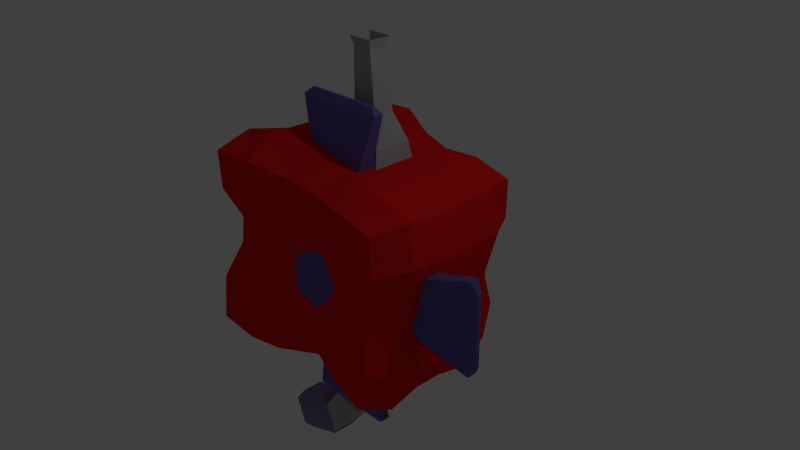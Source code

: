 # Source: Evil_Helicopter.blend  (saved by Blender 2.71.0; exported with 4.5.12 LTS)
import bpy
from mathutils import Matrix  # noqa: F401  (used for matrix-valued properties, if any)

bpy.ops.wm.read_factory_settings(use_empty=True)
scene = bpy.context.scene
scene.name = 'Scene'

# ---- collections
col_collection_1 = bpy.data.collections.new('Collection 1'); scene.collection.children.link(col_collection_1)

# ---- materials (node trees are filled in below, after node groups)
mat_kopterm1 = bpy.data.materials.new('Kopterm1')
mat_kopterm1.alpha_threshold = 0.0
mat_kopterm1.use_transparent_shadow = False
mat_kopterm1.diffuse_color = (0.8, 0.01142, 0.01345, 1.0)
mat_kopterm1.specular_color = (0.05088, 0.0631, 0.09463)
mat_kopterm1.roughness = 0.5
mat_kopterm1.line_color = (0.0, 0.0, 0.0, 1.0)
mat_kopterm2 = bpy.data.materials.new('Kopterm2')
mat_kopterm2.alpha_threshold = 0.0
mat_kopterm2.use_transparent_shadow = False
mat_kopterm2.diffuse_color = (0.2275, 0.2108, 0.4109, 1.0)
mat_kopterm2.specular_color = (0.01467, 0.008465, 0.008694)
mat_kopterm2.roughness = 0.5
mat_kopterm2.line_color = (0.0, 0.0, 0.0, 1.0)
mat_kopterm3 = bpy.data.materials.new('Kopterm3')
mat_kopterm3.alpha_threshold = 0.0
mat_kopterm3.use_transparent_shadow = False
mat_kopterm3.diffuse_color = (0.42, 0.42, 0.42, 1.0)
mat_kopterm3.specular_color = (0.06072, 0.06072, 0.06072)
mat_kopterm3.roughness = 0.5
mat_kopterm3.line_color = (0.0, 0.0, 0.0, 1.0)
mat_kopterm4 = bpy.data.materials.new('Kopterm4')
mat_kopterm4.alpha_threshold = 0.0
mat_kopterm4.use_transparent_shadow = False
mat_kopterm4.diffuse_color = (0.1339, 0.11, 0.3965, 1.0)
mat_kopterm4.specular_color = (0.0, 0.00172, 0.04056)
mat_kopterm4.roughness = 0.5
mat_kopterm4.specular_intensity = 0.5635
mat_kopterm4.line_color = (0.0, 0.0, 0.0, 1.0)
mat_kopterm5 = bpy.data.materials.new('kopterm5')
mat_kopterm5.alpha_threshold = 0.0
mat_kopterm5.use_transparent_shadow = False
mat_kopterm5.diffuse_color = (0.7685, 0.9114, 0.0, 1.0)
mat_kopterm5.specular_color = (0.2203, 0.2012, 0.01187)
mat_kopterm5.roughness = 0.5
mat_kopterm5.specular_intensity = 1.0
mat_kopterm5.line_color = (0.0, 0.0, 0.0, 1.0)
mat_kopterm_black = bpy.data.materials.new('kopterm black')
mat_kopterm_black.alpha_threshold = 0.0
mat_kopterm_black.use_transparent_shadow = False
mat_kopterm_black.diffuse_color = (0.0, 0.0, 0.0, 1.0)
mat_kopterm_black.specular_color = (0.0, 0.0, 0.0)
mat_kopterm_black.roughness = 0.5
mat_kopterm_black.line_color = (0.0, 0.0, 0.0, 1.0)

# ---- material node trees

# ---- world
world_world = bpy.data.worlds.new('World'); scene.world = world_world
world_world.color = (0.05088, 0.05088, 0.05088)
world_world.use_sun_shadow = False
world_world.sun_shadow_jitter_overblur = 0.0
world_world.cycles.sampling_method = 'MANUAL'
world_world.cycles.sample_map_resolution = 256

# ---- cameras
cam_camera = bpy.data.cameras.new('Camera')
cam_camera.clip_end = 100.0
cam_camera.lens = 35.0
cam_camera.sensor_width = 32.0
cam_camera.sensor_height = 18.0
cam_camera.ortho_scale = 7.314
cam_camera.dof.focus_distance = 0.0
cam_camera.dof.aperture_fstop = 128.0

# ---- lights
light_lamp = bpy.data.lights.new('Lamp', 'POINT')
light_lamp.transmission_factor = 0.0
light_lamp.cutoff_distance = 30.0
light_lamp.energy = 100.0
light_lamp.shadow_buffer_clip_start = 1.001
light_lamp.shadow_soft_size = 0.1
light_lamp.shadow_maximum_resolution = 0.006
light_lamp.use_absolute_resolution = True
light_lamp.cycles.use_multiple_importance_sampling = False

# ---- meshes
me_cube = bpy.data.meshes.new('Cube')
me_cube.from_pydata([(0.9312, 1.118, -1.35), (0.9312, -1.121, -1.35), (-1.606, -1.309, -1.083), (-1.606, 1.309, -1.083), (1.241, 1.122, 1.086), (1.241, -1.126, 1.085), (-1.319, -1.33, 1.436), (-1.319, 1.33, 1.436), (1.027, 0.6606, -1.547), (0.977, 0.1979, -1.484), (0.9778, -0.2016, -1.484), (1.027, -0.6641, -1.546), (0.4156, 1.112, -1.131), (-0.008073, 1.03, -0.9142), (-0.4241, 1.099, -0.9313), (-1.005, 1.309, -1.134), (1.041, 1.121, -0.7542), (1.01, 0.9977, -0.238), (1.078, 0.9992, 0.1249), (1.232, 1.116, 0.5629), (0.4159, -1.115, -1.132), (-0.00616, -1.033, -0.9189), (-0.4239, -1.1, -0.9322), (-1.005, -1.31, -1.134), (1.041, -1.124, -0.7542), (1.01, -1.001, -0.238), (1.078, -1.002, 0.1249), (1.232, -1.12, 0.5629), (-1.748, -0.7657, -1.24), (-1.636, -0.2286, -1.206), (-1.637, 0.2286, -1.204), (-1.749, 0.7657, -1.239), (-1.48, -1.315, -0.3996), (-1.221, -1.163, 0.1519), (-1.151, -1.161, 0.5314), (-1.294, -1.328, 0.9325), (-1.48, 1.315, -0.3997), (-1.221, 1.162, 0.1518), (-1.151, 1.161, 0.5313), (-1.294, 1.328, 0.9325), (1.364, 0.6626, 1.157), (1.299, 0.1984, 1.072), (1.299, -0.2021, 1.072), (1.364, -0.6662, 1.157), (0.7159, 1.13, 1.226), (0.258, 1.054, 1.236), (-0.1536, 1.108, 1.323), (-0.7074, 1.332, 1.469), (0.7159, -1.134, 1.225), (0.258, -1.056, 1.236), (-0.1536, -1.109, 1.323), (-0.7074, -1.332, 1.47), (-1.438, -0.7712, 1.537), (-1.343, -0.2292, 1.432), (-1.343, 0.2292, 1.432), (-1.438, 0.7712, 1.537), (0.4505, 0.7672, -1.75), (-0.02359, 0.6966, -1.359), (-0.5028, 0.7362, -1.409), (-1.122, 0.8379, -1.596), (0.4277, 0.2391, -1.845), (-0.03508, 0.2432, -1.845), (-0.5109, 0.2462, -1.77), (-1.045, 0.257, -1.647), (0.4464, -0.237, -1.806), (-0.006795, -0.235, -1.761), (-0.4918, -0.2425, -1.737), (-1.044, -0.2571, -1.648), (0.4807, -0.7286, -1.648), (0.0007777, -0.6785, -1.304), (-0.4882, -0.7283, -1.386), (-1.121, -0.838, -1.596), (0.8727, 0.7094, 1.373), (0.8558, 0.217, 1.306), (0.8557, -0.2206, 1.306), (0.8726, -0.7129, 1.373), (0.3169, 0.6777, 1.425), (0.4218, 0.29, 1.383), (0.4218, -0.2928, 1.383), (0.3169, -0.6801, 1.425), (-0.2205, 0.7238, 1.543), (-0.3281, 0.3178, 1.544), (-0.3281, -0.3184, 1.543), (-0.2205, -0.7246, 1.543), (-0.851, 0.8271, 1.677), (-0.8299, 0.2511, 1.598), (-0.83, -0.2512, 1.598), (-0.851, -0.8272, 1.677), (1.251, 0.705, -1.035), (1.226, 0.2162, -1.055), (1.226, -0.2198, -1.055), (1.251, -0.7085, -1.035), (1.26, 0.6386, -0.4436), (1.31, 0.2068, -0.5344), (1.31, -0.2103, -0.5341), (1.26, -0.642, -0.4434), (1.345, 0.6386, 0.03979), (1.399, 0.2068, -0.02872), (1.399, -0.2103, -0.0285), (1.345, -0.6421, 0.03993), (1.476, 0.7026, 0.614), (1.454, 0.2158, 0.5537), (1.454, -0.2194, 0.5539), (1.476, -0.7061, 0.6141), (0.5112, -1.141, -0.5257), (0.0765, -1.053, -0.3293), (-0.3222, -1.117, -0.2911), (-0.869, -1.332, -0.398), (0.5285, -1.019, -0.01352), (0.1482, -0.9739, 0.1124), (-0.2049, -1.026, 0.174), (-0.6594, -1.167, 0.1857), (0.5944, -1.019, 0.3628), (0.21, -0.9739, 0.4662), (-0.1415, -1.026, 0.5383), (-0.5903, -1.168, 0.5859), (0.6978, -1.145, 0.7984), (0.2494, -1.065, 0.8615), (-0.1477, -1.124, 0.943), (-0.6834, -1.352, 1.017), (-1.775, -0.82, -0.5745), (-1.72, -0.2502, -0.5868), (-1.72, 0.2502, -0.5867), (-1.775, 0.8199, -0.5744), (-1.528, -0.742, 0.05763), (-1.576, -0.2397, -0.00409), (-1.576, 0.2396, -0.003916), (-1.528, 0.7418, 0.05773), (-1.445, -0.7421, 0.5386), (-1.49, -0.2397, 0.4969), (-1.49, 0.2397, 0.497), (-1.445, 0.7419, 0.5387), (-1.566, -0.8267, 1.039), (-1.505, -0.251, 0.9891), (-1.505, 0.251, 0.9892), (-1.566, 0.8266, 1.039), (0.6978, 1.142, 0.7984), (0.2494, 1.063, 0.8615), (-0.1477, 1.123, 0.943), (-0.6835, 1.352, 1.017), (0.5944, 1.016, 0.3628), (0.21, 0.9714, 0.4662), (-0.1415, 1.024, 0.5383), (-0.5903, 1.167, 0.5858), (0.5285, 1.016, -0.01351), (0.1482, 0.9715, 0.1124), (-0.2049, 1.024, 0.174), (-0.6594, 1.167, 0.1856), (0.5112, 1.138, -0.5257), (0.0765, 1.051, -0.3293), (-0.3222, 1.116, -0.2911), (-0.869, 1.331, -0.3981), (0.3909, 0.2543, 1.6), (0.3909, -0.2568, 1.6), (-0.2581, 0.2732, 1.751), (-0.2581, -0.2739, 1.751), (0.2458, 0.1397, 1.963), (0.2458, -0.1412, 1.963), (-0.1015, 0.1439, 2.041), (-0.1015, -0.1445, 2.041), (0.1693, 0.1199, 2.721), (0.1693, -0.12, 2.721), (-0.106, 0.1203, 2.736), (-0.106, -0.1203, 2.736), (0.2008, 0.1539, 2.841), (0.2008, -0.1539, 2.841), (-0.1474, 0.154, 2.849), (-0.1474, -0.154, 2.849), (-0.1399, 0.234, -2.416), (-0.5463, 0.2346, -2.296), (-0.1227, -0.2299, -2.366), (-0.5396, -0.2335, -2.283), (-0.1181, 0.293, -2.515), (-0.5695, 0.2932, -2.32), (-0.1003, -0.2874, -2.46), (-0.5629, -0.2918, -2.308), (-0.205, 0.2373, -2.569), (-0.5714, 0.2374, -2.347), (-0.1933, -0.2347, -2.535), (-0.5667, -0.2366, -2.338), (-0.7152, 0.2374, -3.173), (-0.8622, 0.2374, -2.77), (-0.7152, -0.2374, -3.173), (-0.8622, -0.2374, -2.77), (-1.455, 0.2374, -3.443), (-1.602, 0.2374, -3.04), (-1.455, -0.2374, -3.443), (-1.602, -0.2374, -3.04), (-1.05, 0.1542, -2.732), (-1.05, -0.1542, -2.732), (-1.53, 0.1542, -2.907), (-1.53, -0.1542, -2.907), (-0.7968, 0.1649, -3.3), (-0.7968, -0.1649, -3.3), (-1.31, 0.1649, -3.487), (-1.31, -0.1649, -3.487), (-0.9074, -0.3115, -3.144), (-0.9906, -0.3115, -2.916), (-1.326, -0.3115, -3.297), (-1.409, -0.3115, -3.069), (-0.9091, 0.2963, -3.144), (-0.9918, 0.2963, -2.917), (-1.325, 0.2963, -3.295), (-1.408, 0.2963, -3.069), (-1.537, 0.1782, -3.416), (-1.647, 0.1782, -3.113), (-1.537, -0.1782, -3.416), (-1.647, -0.1782, -3.113), (-1.455, 0.142, -3.363), (-1.543, 0.142, -3.122), (-1.455, -0.142, -3.363), (-1.543, -0.142, -3.122), (-0.9662, 0.142, -3.185), (-1.054, 0.142, -2.944), (-0.9662, -0.142, -3.185), (-1.054, -0.142, -2.944), (-1.165, -1.084, 0.5541), (-1.177, 1.065, 0.5593), (-1.72, -0.6172, -0.5279), (-1.678, -0.1883, -0.5372), (-1.678, 0.1883, -0.5371), (-1.72, 0.6171, -0.5279), (-1.57, -0.1804, -0.0986), (-1.57, 0.1804, -0.09847), (-1.405, -0.7422, 0.56), (-1.442, -0.3327, 0.526), (-1.438, 0.3543, 0.5328), (-1.404, 0.742, 0.565), (-1.504, -0.8111, 0.9676), (-1.497, 0.8074, 0.9508)], [], [(23, 2, 28), (52, 6, 51), (43, 5, 27), (51, 6, 35), (55, 7, 39), (15, 3, 36), (15, 59, 31), (63, 30, 31), (67, 29, 30), (67, 71, 28), (8, 56, 12), (56, 57, 13), (57, 58, 14), (58, 59, 15), (9, 60, 56), (56, 60, 61), (61, 62, 58), (62, 63, 59), (10, 64, 60), (64, 65, 61), (66, 62, 169), (66, 67, 63), (10, 11, 68), (68, 69, 65), (65, 69, 70), (66, 70, 71), (11, 1, 20), (68, 20, 21), (69, 21, 22), (70, 22, 23), (43, 75, 48), (75, 79, 49), (83, 50, 49), (87, 51, 50), (44, 72, 40), (72, 73, 41), (41, 73, 74), (42, 74, 75), (45, 76, 72), (76, 77, 73), (77, 78, 74), (74, 78, 79), (45, 46, 80), (80, 81, 77), (78, 153, 155), (78, 82, 83), (46, 47, 84), (80, 84, 85), (85, 86, 82), (86, 87, 83), (47, 7, 55), (84, 55, 54), (54, 53, 86), (53, 52, 87), (11, 91, 24), (91, 95, 25), (99, 26, 25), (103, 27, 26), (16, 88, 8), (88, 89, 9), (9, 89, 90), (10, 90, 91), (17, 92, 88), (88, 92, 93), (93, 94, 90), (94, 95, 91), (17, 18, 96), (92, 96, 97), (97, 98, 94), (98, 99, 95), (18, 19, 100), (100, 101, 97), (101, 102, 98), (98, 102, 103), (19, 4, 40), (40, 41, 101), (101, 41, 42), (102, 42, 43), (23, 107, 32), (107, 111, 33), (111, 115, 34), (115, 119, 35), (24, 104, 20), (104, 105, 21), (105, 106, 22), (22, 106, 107), (25, 108, 104), (104, 108, 109), (109, 110, 106), (110, 111, 107), (25, 26, 112), (108, 112, 113), (109, 113, 114), (110, 114, 115), (26, 27, 116), (112, 116, 117), (113, 117, 118), (114, 118, 119), (27, 5, 48), (116, 48, 49), (117, 49, 50), (118, 50, 51), (31, 123, 36), (123, 127, 37), (131, 38, 37), (135, 39, 38), (32, 120, 28), (120, 121, 29), (29, 121, 122), (30, 122, 123), (33, 124, 120), (120, 124, 125), (129, 128, 224, 225), (126, 127, 123), (33, 34, 128), (128, 129, 125), (129, 130, 126), (126, 130, 131), (34, 35, 132), (132, 133, 129), (133, 134, 130), (130, 134, 135), (35, 6, 52), (132, 52, 53), (53, 54, 134), (54, 55, 135), (47, 139, 39), (143, 38, 39), (147, 37, 38), (151, 36, 37), (19, 136, 44), (136, 137, 45), (137, 138, 46), (138, 139, 47), (18, 140, 136), (140, 141, 137), (141, 142, 138), (142, 143, 139), (17, 144, 140), (144, 145, 141), (145, 146, 142), (146, 147, 143), (17, 16, 148), (148, 149, 145), (145, 149, 150), (146, 150, 151), (16, 0, 12), (148, 12, 13), (149, 13, 14), (14, 15, 151), (153, 157, 159), (77, 81, 154), (81, 82, 155), (78, 77, 152), (157, 161, 163), (152, 154, 158), (154, 155, 159), (153, 152, 156), (161, 165, 167), (156, 158, 162), (159, 163, 162), (157, 156, 160), (160, 162, 166), (163, 167, 166), (161, 160, 164), (171, 169, 173), (65, 170, 168), (66, 171, 170), (62, 61, 168), (173, 177, 179), (170, 174, 172), (171, 175, 174), (169, 168, 172), (179, 177, 181), (174, 178, 176), (174, 175, 179), (172, 176, 177), (181, 185, 190), (178, 182, 180), (179, 183, 182), (177, 176, 180), (185, 205, 207), (182, 186, 195), (182, 196, 198), (180, 184, 202), (188, 190, 191), (183, 189, 191), (185, 187, 191), (181, 188, 189), (193, 195, 194), (180, 192, 194), (184, 194, 195), (180, 182, 193), (197, 199, 198), (187, 199, 197), (186, 198, 199), (183, 197, 196), (201, 200, 202), (185, 181, 201), (184, 185, 203), (181, 180, 200), (205, 209, 211), (186, 206, 204), (187, 207, 206), (185, 184, 204), (211, 209, 213), (204, 206, 210), (207, 211, 210), (205, 204, 208), (214, 215, 213), (208, 210, 214), (210, 211, 215), (208, 212, 213), (71, 23, 28), (87, 52, 51), (103, 43, 27), (119, 51, 35), (135, 55, 39), (151, 15, 36), (3, 15, 31), (59, 63, 31), (63, 67, 30), (29, 67, 28), (0, 8, 12), (12, 56, 13), (13, 57, 14), (14, 58, 15), (8, 9, 56), (57, 56, 61), (57, 61, 58), (58, 62, 59), (9, 10, 60), (60, 64, 61), (171, 66, 169), (62, 66, 63), (64, 10, 68), (64, 68, 65), (66, 65, 70), (67, 66, 71), (68, 11, 20), (69, 68, 21), (70, 69, 22), (71, 70, 23), (5, 43, 48), (48, 75, 49), (79, 83, 49), (83, 87, 50), (4, 44, 40), (40, 72, 41), (42, 41, 74), (43, 42, 75), (44, 45, 72), (72, 76, 73), (73, 77, 74), (75, 74, 79), (76, 45, 80), (76, 80, 77), (82, 78, 155), (79, 78, 83), (80, 46, 84), (81, 80, 85), (81, 85, 82), (82, 86, 83), (84, 47, 55), (85, 84, 54), (85, 54, 86), (86, 53, 87), (1, 11, 24), (24, 91, 25), (95, 99, 25), (99, 103, 26), (0, 16, 8), (8, 88, 9), (10, 9, 90), (11, 10, 91), (16, 17, 88), (89, 88, 93), (89, 93, 90), (90, 94, 91), (92, 17, 96), (93, 92, 97), (93, 97, 94), (94, 98, 95), (96, 18, 100), (96, 100, 97), (97, 101, 98), (99, 98, 103), (100, 19, 40), (100, 40, 101), (102, 101, 42), (103, 102, 43), (2, 23, 32), (32, 107, 33), (33, 111, 34), (34, 115, 35), (1, 24, 20), (20, 104, 21), (21, 105, 22), (23, 22, 107), (24, 25, 104), (105, 104, 109), (105, 109, 106), (106, 110, 107), (108, 25, 112), (109, 108, 113), (110, 109, 114), (111, 110, 115), (112, 26, 116), (113, 112, 117), (114, 113, 118), (115, 114, 119), (116, 27, 48), (117, 116, 49), (118, 117, 50), (119, 118, 51), (3, 31, 36), (36, 123, 37), (127, 131, 37), (131, 130, 226, 227), (2, 32, 28), (28, 120, 29), (30, 29, 122), (31, 30, 123), (32, 33, 120), (135, 38, 217, 229), (120, 125, 222, 218), (126, 123, 221, 223), (124, 33, 128), (124, 128, 125), (125, 129, 126), (127, 126, 131), (34, 132, 228, 216), (132, 129, 225, 228), (129, 133, 130), (130, 135, 229, 226), (132, 35, 52), (133, 132, 53), (133, 53, 134), (134, 54, 135), (7, 47, 39), (139, 143, 39), (143, 147, 38), (147, 151, 37), (4, 19, 44), (44, 136, 45), (45, 137, 46), (46, 138, 47), (19, 18, 136), (136, 140, 137), (137, 141, 138), (138, 142, 139), (18, 17, 140), (140, 144, 141), (141, 145, 142), (142, 146, 143), (144, 17, 148), (144, 148, 145), (146, 145, 150), (147, 146, 151), (148, 16, 12), (149, 148, 13), (150, 149, 14), (150, 14, 151), (155, 153, 159), (152, 77, 154), (154, 81, 155), (153, 78, 152), (159, 157, 163), (156, 152, 158), (158, 154, 159), (157, 153, 156), (163, 161, 167), (160, 156, 162), (158, 159, 162), (161, 157, 160), (164, 160, 166), (162, 163, 166), (165, 161, 164), (175, 171, 173), (61, 65, 168), (65, 66, 170), (169, 62, 168), (175, 173, 179), (168, 170, 172), (170, 171, 174), (173, 169, 172), (183, 179, 181), (172, 174, 176), (178, 174, 179), (173, 172, 177), (188, 181, 190), (176, 178, 180), (178, 179, 182), (181, 177, 180), (187, 185, 207), (193, 182, 195), (186, 182, 198), (200, 180, 202), (189, 188, 191), (187, 183, 191), (190, 185, 191), (183, 181, 189), (192, 193, 194), (184, 180, 194), (186, 184, 195), (192, 180, 193), (196, 197, 198), (183, 187, 197), (187, 186, 199), (182, 183, 196), (203, 201, 202), (203, 185, 201), (202, 184, 203), (201, 181, 200), (207, 205, 211), (184, 186, 204), (186, 187, 206), (205, 185, 204), (215, 211, 213), (208, 204, 210), (206, 207, 210), (209, 205, 208), (212, 214, 213), (212, 208, 214), (214, 210, 215), (209, 208, 213), (222, 223, 220), (227, 229, 217), (219, 218, 222), (219, 222, 220), (220, 223, 221), (224, 216, 228), (224, 228, 225), (227, 226, 229), (128, 34, 216, 224), (38, 131, 227, 217), (125, 126, 223, 222), (123, 122, 220, 221), (122, 121, 219, 220), (121, 120, 218, 219)])
me_cube.polygons.foreach_set('material_index', [0, 0, 0, 0, 0, 0, 0, 0, 0, 0, 0, 0, 0, 0, 0, 0, 0, 0, 0, 0, 2, 0, 0, 0, 0, 0, 0, 0, 0, 0, 0, 0, 0, 0, 0, 0, 0, 0, 0, 0, 0, 0, 0, 0, 2, 0, 0, 0, 0, 0, 0, 0, 0, 0, 0, 0, 0, 0, 0, 0, 0, 0, 0, 0, 0, 0, 0, 0, 0, 0, 0, 0, 0, 0, 0, 0, 0, 0, 0, 0, 0, 0, 0, 0, 0, 0, 0, 0, 0, 0, 0, 0, 0, 0, 0, 0, 0, 0, 0, 0, 0, 0, 0, 0, 0, 0, 0, 0, 0, 0, 0, 0, 0, 0, 0, 0, 0, 0, 0, 0, 0, 0, 0, 0, 0, 0, 0, 0, 0, 0, 0, 0, 0, 0, 0, 0, 0, 0, 0, 0, 0, 0, 0, 0, 0, 0, 0, 0, 0, 0, 2, 2, 2, 2, 2, 2, 2, 2, 2, 2, 2, 2, 2, 2, 2, 2, 2, 2, 2, 2, 2, 2, 2, 2, 2, 2, 2, 1, 2, 2, 2, 1, 1, 1, 1, 1, 1, 1, 1, 1, 1, 1, 1, 1, 1, 1, 1, 1, 1, 1, 1, 1, 1, 1, 1, 1, 1, 1, 1, 5, 1, 1, 1, 0, 0, 0, 0, 0, 0, 0, 0, 0, 0, 0, 0, 0, 0, 0, 0, 0, 0, 0, 0, 2, 0, 0, 0, 0, 0, 0, 0, 0, 0, 0, 0, 0, 0, 0, 0, 0, 0, 0, 0, 0, 0, 0, 0, 2, 0, 0, 0, 0, 0, 0, 0, 0, 0, 0, 0, 0, 0, 0, 0, 0, 0, 0, 0, 0, 0, 0, 0, 0, 0, 0, 0, 0, 0, 0, 0, 0, 0, 0, 0, 0, 0, 0, 0, 0, 0, 0, 0, 0, 0, 0, 0, 0, 0, 0, 0, 0, 0, 0, 0, 0, 0, 0, 0, 0, 0, 0, 0, 0, 0, 0, 0, 0, 0, 0, 0, 0, 0, 0, 0, 0, 0, 0, 0, 0, 0, 0, 0, 0, 0, 0, 0, 0, 0, 0, 0, 0, 0, 0, 0, 0, 0, 0, 0, 0, 0, 0, 0, 0, 0, 2, 2, 2, 2, 2, 2, 2, 2, 2, 2, 2, 2, 2, 2, 2, 2, 2, 2, 2, 2, 2, 2, 2, 2, 2, 2, 2, 1, 2, 2, 2, 1, 1, 1, 1, 1, 1, 1, 1, 1, 1, 1, 1, 1, 1, 1, 1, 1, 1, 1, 1, 1, 1, 1, 1, 1, 1, 1, 1, 5, 1, 1, 1, 4, 4, 4, 4, 4, 4, 4, 4, 0, 0, 0, 0, 0, 0])
me_cube.materials.append(mat_kopterm1)
me_cube.materials.append(mat_kopterm2)
me_cube.materials.append(mat_kopterm3)
me_cube.materials.append(mat_kopterm4)
me_cube.materials.append(mat_kopterm5)
me_cube.materials.append(mat_kopterm_black)
me_cube.use_remesh_preserve_volume = False
me_cube.use_remesh_preserve_attributes = False
me_cube.use_mirror_vertex_groups = False
me_cube.update()
me_cube_001 = bpy.data.meshes.new('Cube.001')
me_cube_001.from_pydata([(0.2008, 0.1539, 2.841), (0.2008, -0.1539, 2.841), (-0.1474, 0.154, 2.849), (-0.1474, -0.154, 2.849), (-0.4134, -0.4256, 3.027), (-0.4134, 0.4256, 3.027), (0.4468, 0.4256, 3.018), (0.4468, -0.4256, 3.018), (-0.4256, -0.4256, 3.877), (-0.4256, 0.4256, 3.877), (0.4256, 0.4256, 3.877), (0.4256, -0.4256, 3.877), (-0.4931, -0.4933, 3.31), (-0.4933, -0.4933, 3.594), (-0.4933, -0.1419, 3.945), (-0.4933, 0.1419, 3.945), (-0.4933, 0.4933, 3.594), (-0.4931, 0.4933, 3.31), (-0.4779, 0.1419, 2.961), (-0.4779, -0.1419, 2.961), (-0.1419, 0.4933, 3.945), (0.1419, 0.4933, 3.945), (0.4933, 0.4933, 3.594), (0.5001, 0.4933, 3.308), (0.1641, 0.4933, 2.952), (-0.1223, 0.4933, 2.956), (0.4933, 0.1419, 3.945), (0.4933, -0.1419, 3.945), (0.4933, -0.4933, 3.594), (0.5001, -0.4933, 3.308), (0.5172, -0.1418, 2.946), (0.5172, 0.1418, 2.946), (0.1419, -0.4933, 3.945), (-0.1419, -0.4933, 3.945), (-0.1223, -0.4933, 2.956), (0.1641, -0.4933, 2.952), (-0.6047, -0.179, 3.616), (-0.6036, -0.179, 3.288), (-0.6047, 0.179, 3.616), (-0.6036, 0.179, 3.288), (-0.179, 0.6047, 3.616), (-0.1761, 0.6047, 3.287), (0.179, 0.6047, 3.616), (0.1848, 0.6047, 3.286), (0.6047, 0.179, 3.616), (0.6106, 0.179, 3.286), (0.6047, -0.179, 3.616), (0.6106, -0.179, 3.286), (0.179, -0.6047, 3.616), (0.1848, -0.6047, 3.286), (-0.179, -0.6047, 3.616), (-0.1761, -0.6047, 3.287), (-0.1409, -0.179, 2.844), (0.1949, -0.1789, 2.836), (-0.1409, 0.179, 2.844), (0.1949, 0.1789, 2.836), (0.1644, -0.179, 4.057), (-0.1644, -0.179, 4.057), (0.1644, 0.179, 4.057), (-0.1644, 0.179, 4.057), (-2.11, -0.6248, 3.606), (-2.11, -0.6248, 3.476), (-2.11, 0.6248, 3.606), (-2.11, 0.6248, 3.476), (-0.6248, 2.11, 3.606), (-0.6248, 2.11, 3.476), (0.6248, 2.11, 3.606), (0.6248, 2.11, 3.476), (2.11, 0.6248, 3.606), (2.11, 0.6248, 3.476), (2.11, -0.6248, 3.606), (2.11, -0.6248, 3.476), (0.6248, -2.11, 3.606), (0.6248, -2.11, 3.476), (-0.6248, -2.11, 3.606), (-0.6248, -2.11, 3.476), (-2.195, -0.4768, 3.563), (-2.195, -0.4768, 3.52), (-2.195, 0.4768, 3.563), (-2.195, 0.4768, 3.52), (-0.5264, 2.195, 3.563), (-0.5264, 2.195, 3.52), (0.5264, 2.195, 3.563), (0.5264, 2.195, 3.52), (2.195, 0.4768, 3.563), (2.195, 0.4768, 3.52), (2.195, -0.4768, 3.563), (2.195, -0.4768, 3.52), (0.5264, -2.195, 3.563), (0.5264, -2.195, 3.52), (-0.5264, -2.195, 3.563), (-0.5264, -2.195, 3.52)], [], [(2, 3, 1), (17, 5, 18), (23, 6, 24), (29, 7, 30), (12, 4, 34), (24, 6, 31), (20, 9, 15), (12, 37, 19), (37, 39, 18), (14, 36, 13), (36, 37, 12), (15, 38, 36), (41, 40, 64), (15, 9, 16), (38, 16, 17), (17, 41, 25), (41, 43, 24), (20, 40, 16), (16, 40, 41), (21, 42, 40), (49, 48, 72), (21, 10, 22), (42, 22, 23), (23, 45, 31), (45, 47, 30), (26, 44, 22), (22, 44, 45), (26, 27, 46), (39, 63, 62), (27, 11, 28), (28, 29, 47), (29, 49, 35), (51, 34, 35), (32, 48, 28), (48, 49, 29), (33, 50, 48), (47, 71, 70), (33, 8, 13), (13, 12, 51), (35, 53, 30), (53, 55, 31), (19, 52, 34), (34, 52, 53), (18, 54, 52), (54, 55, 53), (18, 5, 25), (25, 24, 55), (33, 57, 14), (59, 15, 14), (27, 56, 32), (56, 57, 33), (26, 58, 56), (58, 59, 57), (26, 10, 21), (58, 21, 20), (68, 84, 85), (70, 86, 84), (73, 72, 88), (62, 63, 79), (49, 73, 75), (43, 41, 65), (46, 70, 68), (38, 62, 60), (51, 75, 74), (43, 67, 66), (45, 44, 68), (37, 36, 60), (47, 45, 69), (50, 74, 72), (37, 61, 63), (42, 66, 64), (78, 79, 77), (80, 82, 83), (86, 87, 85), (90, 91, 89), (66, 82, 80), (64, 80, 81), (73, 89, 91), (62, 78, 76), (75, 91, 90), (60, 76, 77), (69, 85, 87), (71, 87, 86), (65, 81, 83), (67, 83, 82), (61, 77, 79), (72, 74, 90), (0, 2, 1), (39, 17, 18), (43, 23, 24), (47, 29, 30), (51, 12, 34), (55, 24, 31), (59, 20, 15), (4, 12, 19), (19, 37, 18), (8, 14, 13), (13, 36, 12), (14, 15, 36), (65, 41, 64), (38, 15, 16), (39, 38, 17), (5, 17, 25), (25, 41, 24), (9, 20, 16), (17, 16, 41), (20, 21, 40), (73, 49, 72), (42, 21, 22), (43, 42, 23), (6, 23, 31), (31, 45, 30), (10, 26, 22), (23, 22, 45), (44, 26, 46), (38, 39, 62), (46, 27, 28), (46, 28, 47), (7, 29, 35), (49, 51, 35), (11, 32, 28), (28, 48, 29), (32, 33, 48), (46, 47, 70), (50, 33, 13), (50, 13, 51), (7, 35, 30), (30, 53, 31), (4, 19, 34), (35, 34, 53), (19, 18, 52), (52, 54, 53), (54, 18, 25), (54, 25, 55), (8, 33, 14), (57, 59, 14), (11, 27, 32), (32, 56, 33), (27, 26, 56), (56, 58, 57), (58, 26, 21), (59, 58, 20), (69, 68, 85), (68, 70, 84), (89, 73, 88), (78, 62, 79), (51, 49, 75), (67, 43, 65), (44, 46, 68), (36, 38, 60), (50, 51, 74), (42, 43, 66), (69, 45, 68), (61, 37, 60), (71, 47, 69), (48, 50, 72), (39, 37, 63), (40, 42, 64), (76, 78, 77), (81, 80, 83), (84, 86, 85), (88, 90, 89), (64, 66, 80), (65, 64, 81), (75, 73, 91), (60, 62, 76), (74, 75, 90), (61, 60, 77), (71, 69, 87), (70, 71, 86), (67, 65, 83), (66, 67, 82), (63, 61, 79), (88, 72, 90)])
me_cube_001.polygons.foreach_set('material_index', [3, 3, 3, 3, 3, 3, 3, 3, 3, 3, 3, 3, 3, 3, 3, 3, 3, 3, 3, 3, 3, 3, 3, 3, 3, 3, 3, 3, 3, 3, 3, 3, 3, 3, 3, 3, 3, 3, 3, 3, 3, 3, 3, 3, 3, 3, 3, 3, 3, 3, 3, 3, 3, 3, 3, 3, 3, 3, 3, 3, 3, 3, 3, 3, 3, 3, 3, 3, 3, 3, 3, 3, 3, 3, 3, 3, 3, 3, 3, 3, 3, 3, 3, 3, 3, 3, 3, 3, 3, 3, 3, 3, 3, 3, 3, 3, 3, 3, 3, 3, 3, 3, 3, 3, 3, 3, 3, 3, 3, 3, 3, 3, 3, 3, 3, 3, 3, 3, 3, 3, 3, 3, 3, 3, 3, 3, 3, 3, 3, 3, 3, 3, 3, 3, 3, 3, 3, 3, 3, 3, 3, 3, 3, 3, 3, 3, 3, 3, 3, 3, 3, 3, 3, 3, 3, 3, 3, 3, 3, 3, 3, 3, 3, 3, 3, 3, 3, 3, 3, 3, 3, 3, 3, 3])
me_cube_001.materials.append(mat_kopterm1)
me_cube_001.materials.append(mat_kopterm2)
me_cube_001.materials.append(mat_kopterm3)
me_cube_001.materials.append(mat_kopterm4)
me_cube_001.materials.append(mat_kopterm5)
me_cube_001.materials.append(mat_kopterm_black)
me_cube_001.use_remesh_preserve_volume = False
me_cube_001.use_remesh_preserve_attributes = False
me_cube_001.use_mirror_vertex_groups = False
me_cube_001.update()
arm_armature = bpy.data.armatures.new('Armature')  # bones are not reproduced

# ---- objects
ob_armature = bpy.data.objects.new('Armature', arm_armature)
ob_kopter = bpy.data.objects.new('Kopter', me_cube)
ob_kopter_001 = bpy.data.objects.new('Kopter.001', me_cube_001)
ob_lamp = bpy.data.objects.new('Lamp', light_lamp)
ob_camera = bpy.data.objects.new('Camera', cam_camera)

# ---- transforms, parenting, visibility, modifiers, constraints
ob_armature.location = (0.0, 0.0, 0.0)
ob_armature.show_in_front = True
ob_armature.lineart.crease_threshold = 0.0
ob_kopter.parent = ob_armature
ob_kopter.location = (0.0, 0.0, 0.0)
ob_kopter.lock_rotations_4d = False
ob_kopter.empty_display_type = 'ARROWS'
ob_kopter.lineart.crease_threshold = 0.0
_vg = ob_kopter.vertex_groups.new(name='Bone')
for _i, _w in zip([0, 1, 2, 3, 4, 5, 6, 7, 8, 9, 10, 11, 12, 13, 14, 15, 16, 17, 18, 19, 20, 21, 22, 23, 24, 25, 26, 27, 28, 29, 30, 31, 32, 33, 34, 35, 36, 37, 38, 39, 40, 41, 42, 43, 44, 45, 46, 47, 48, 49, 50, 51, 52, 53, 54, 55, 56, 57, 58, 59, 60, 63, 64, 67, 68, 69, 70, 71, 72, 73, 74, 75, 76, 77, 78, 79, 80, 81, 82, 83, 84, 85, 86, 87, 88, 89, 90, 91, 92, 93, 94, 95, 96, 97, 98, 99, 100, 101, 102, 103, 104, 105, 106, 107, 108, 109, 110, 111, 112, 113, 114, 115, 116, 117, 118, 119, 120, 121, 122, 123, 124, 125, 126, 127, 128, 129, 130, 131, 132, 133, 134, 135, 136, 137, 138, 139, 140, 141, 142, 143, 144, 145, 146, 147, 148, 149, 150, 151, 152, 153, 154, 155, 216, 217, 218, 219, 220, 221, 222, 223, 224, 225, 226, 227, 228, 229], [0.1183, 0.1054, 0.1176, 0.1413, 0.75, 0.7409, 0.6427, 0.64, 0.09075, 0.0715, 0.0676, 0.07481, 0.1225, 0.1133, 0.1123, 0.1145, 0.191, 0.3577, 0.5898, 0.712, 0.1019, 0.1123, 0.1188, 0.1096, 0.1874, 0.3593, 0.5934, 0.7181, 0.09334, 0.08301, 0.08623, 0.1032, 0.1907, 0.3413, 0.5049, 0.5147, 0.227, 0.3663, 0.5236, 0.5224, 0.7238, 0.7378, 0.7283, 0.7135, 0.7637, 0.736, 0.6769, 0.6656, 0.7388, 0.7044, 0.691, 0.6776, 0.679, 0.7086, 0.6963, 0.6722, 0.05232, 0.03655, 0.03872, 0.06582, 0.02086, 0.03017, 0.007778, 0.03073, 0.04427, 0.03582, 0.0417, 0.07067, 0.7142, 0.7006, 0.6339, 0.6645, 0.6442, 0.5736, 0.2817, 0.5307, 0.6027, 0.2793, 0.5327, 0.6737, 0.6811, 0.631, 0.6893, 0.7109, 0.1432, 0.1285, 0.1268, 0.1379, 0.2899, 0.2502, 0.2504, 0.2905, 0.5565, 0.4966, 0.4978, 0.5634, 0.6866, 0.6959, 0.701, 0.7169, 0.2265, 0.304, 0.3489, 0.2321, 0.5062, 0.6183, 0.6223, 0.5369, 0.6842, 0.7237, 0.6854, 0.6154, 0.7451, 0.7258, 0.5989, 0.5614, 0.1534, 0.1521, 0.1581, 0.1757, 0.2806, 0.2839, 0.2981, 0.3325, 0.4264, 0.5281, 0.5423, 0.4748, 0.5356, 0.6435, 0.6459, 0.5489, 0.7535, 0.736, 0.5957, 0.5589, 0.6851, 0.724, 0.6814, 0.616, 0.5042, 0.6114, 0.6059, 0.5365, 0.2254, 0.2869, 0.2943, 0.2293, 0.237, 0.1401, 0.1084, 0.1837, 0.498, 0.52, 0.1654, 0.1629, 0.1679, 0.1816, 0.2586, 0.2678, 0.4394, 0.5174, 0.5343, 0.4925, 0.5248, 0.5408]): _vg.add([_i], _w, 'REPLACE')
_vg = ob_kopter.vertex_groups.new(name='Bone.005')
for _i, _w in zip([3, 4, 5, 6, 7, 18, 19, 26, 27, 32, 33, 34, 35, 36, 37, 38, 39, 40, 41, 42, 43, 44, 45, 46, 47, 48, 49, 50, 51, 52, 53, 54, 55, 72, 73, 74, 75, 76, 77, 78, 79, 80, 81, 82, 83, 84, 85, 86, 87, 96, 97, 98, 99, 100, 101, 102, 103, 105, 106, 107, 108, 109, 110, 111, 112, 113, 114, 115, 116, 117, 118, 119, 120, 121, 122, 123, 124, 125, 126, 127, 128, 129, 130, 131, 132, 133, 134, 135, 136, 137, 138, 139, 140, 141, 142, 143, 144, 145, 146, 147, 150, 151, 152, 153, 154, 155, 156, 157, 158, 159, 160, 161, 162, 163, 167, 216, 217, 218, 219, 220, 221, 222, 223, 224, 225, 226, 227, 228, 229], [0.008244, 0.1018, 0.1198, 0.2138, 0.2258, 0.02608, 0.06528, 0.03181, 0.07157, 0.03156, 0.08223, 0.15, 0.2723, 0.04877, 0.08834, 0.1553, 0.2799, 0.1263, 0.1308, 0.145, 0.1485, 0.1334, 0.1861, 0.2491, 0.2354, 0.1624, 0.2193, 0.2345, 0.2192, 0.1896, 0.173, 0.1878, 0.2053, 0.1893, 0.2322, 0.3013, 0.2442, 0.2999, 0.3977, 0.6909, 0.415, 0.3533, 0.6982, 0.443, 0.2815, 0.2422, 0.3118, 0.2523, 0.2086, 0.01743, 0.002457, 0.003379, 0.01937, 0.07492, 0.06648, 0.06851, 0.0753, 0.004395, 0.03208, 0.03181, 0.01446, 0.04361, 0.06825, 0.08366, 0.05987, 0.08122, 0.129, 0.1531, 0.1068, 0.1568, 0.2876, 0.2887, 0.01664, 0.01265, 0.01538, 0.02675, 0.06803, 0.0563, 0.0593, 0.07915, 0.1223, 0.09314, 0.09552, 0.1287, 0.2403, 0.1448, 0.1498, 0.2484, 0.09303, 0.1438, 0.2901, 0.2966, 0.0542, 0.07595, 0.1281, 0.1562, 0.009501, 0.03803, 0.06611, 0.08522, 0.01971, 0.03469, 0.7469, 0.8437, 0.8789, 0.8037, 0.9527, 0.9574, 0.9674, 0.9668, 0.004529, 0.01611, 0.008469, 0.08562, 0.02227, 0.1507, 0.1564, 0.01996, 0.01673, 0.01888, 0.02734, 0.05149, 0.05346, 0.1303, 0.1039, 0.1094, 0.1375, 0.2212, 0.2252]): _vg.add([_i], _w, 'REPLACE')
_vg = ob_kopter.vertex_groups.new(name='Bone.006')
for _i, _w in zip([160, 161, 162, 163, 164, 165, 166, 167], [0.9721, 0.9664, 0.9707, 0.9137, 0.987, 0.9812, 0.9849, 0.9636]): _vg.add([_i], _w, 'REPLACE')
_vg = ob_kopter.vertex_groups.new(name='Bone.007')
for _i, _w in zip([164, 165, 166], [0.00682, 0.00612, 0.000166]): _vg.add([_i], _w, 'REPLACE')
_vg = ob_kopter.vertex_groups.new(name='Bone.001')
for _i, _w in zip([0, 1, 2, 3, 4, 5, 6, 7, 8, 9, 10, 11, 12, 13, 14, 15, 16, 17, 18, 19, 20, 21, 22, 23, 24, 25, 26, 27, 28, 29, 30, 31, 32, 33, 34, 35, 36, 37, 38, 39, 40, 41, 42, 43, 44, 45, 46, 47, 48, 49, 50, 51, 52, 53, 54, 55, 56, 57, 58, 59, 60, 61, 62, 63, 64, 65, 66, 67, 68, 69, 70, 71, 72, 73, 74, 75, 76, 77, 78, 79, 80, 83, 84, 85, 86, 87, 88, 89, 90, 91, 92, 93, 94, 95, 96, 97, 98, 99, 100, 101, 102, 103, 104, 105, 106, 107, 108, 109, 110, 111, 112, 113, 114, 115, 116, 117, 118, 119, 120, 121, 122, 123, 124, 125, 126, 127, 128, 129, 130, 131, 132, 133, 134, 135, 136, 137, 138, 139, 140, 141, 142, 143, 144, 145, 146, 147, 148, 149, 150, 151, 168, 169, 170, 171, 172, 173, 174, 175, 177, 179, 216, 217, 218, 219, 220, 221, 222, 223, 224, 225, 226, 227, 228, 229], [0.8663, 0.8822, 0.8505, 0.82, 0.1473, 0.1385, 0.1426, 0.1331, 0.8934, 0.9137, 0.9194, 0.9134, 0.8593, 0.8682, 0.863, 0.8535, 0.793, 0.6187, 0.3709, 0.2219, 0.884, 0.8701, 0.8566, 0.8607, 0.7973, 0.6162, 0.3647, 0.2096, 0.877, 0.8864, 0.882, 0.8644, 0.7639, 0.574, 0.3435, 0.2119, 0.7176, 0.5422, 0.3191, 0.1963, 0.149, 0.1305, 0.1259, 0.1372, 0.1021, 0.07701, 0.07312, 0.09797, 0.09813, 0.07547, 0.07366, 0.1024, 0.1304, 0.1173, 0.1148, 0.1213, 0.9268, 0.9353, 0.9223, 0.9021, 0.9312, 0.9291, 0.8914, 0.9145, 0.9474, 0.9448, 0.901, 0.9164, 0.9372, 0.9386, 0.9225, 0.8957, 0.09549, 0.06598, 0.06356, 0.09033, 0.05437, 0.003089, 0.0003604, 0.0528, 0.03519, 0.03713, 0.07561, 0.05584, 0.0571, 0.0795, 0.843, 0.8589, 0.8612, 0.8497, 0.6906, 0.7332, 0.7331, 0.6899, 0.4085, 0.4761, 0.4745, 0.4009, 0.2375, 0.2368, 0.2297, 0.2071, 0.7543, 0.6661, 0.6064, 0.7224, 0.4604, 0.3337, 0.3079, 0.3774, 0.2551, 0.1943, 0.1847, 0.2303, 0.1474, 0.1167, 0.1127, 0.149, 0.8073, 0.8098, 0.8023, 0.7794, 0.6483, 0.6564, 0.6389, 0.5846, 0.4494, 0.3767, 0.36, 0.3942, 0.2228, 0.2103, 0.2029, 0.2012, 0.1527, 0.1193, 0.1134, 0.1434, 0.2597, 0.1991, 0.1894, 0.2264, 0.4646, 0.3433, 0.3264, 0.376, 0.7557, 0.6856, 0.6673, 0.7233, 0.07382, 0.08657, 0.07624, 0.0829, 0.04431, 0.06107, 0.02685, 0.05641, 0.02991, 0.02163, 0.3498, 0.3216, 0.7938, 0.7975, 0.7913, 0.7735, 0.686, 0.6748, 0.4285, 0.3767, 0.3542, 0.3679, 0.2526, 0.2324]): _vg.add([_i], _w, 'REPLACE')
_vg = ob_kopter.vertex_groups.new(name='Bone.002')
for _i, _w in zip([168, 169, 170, 171, 172, 173, 174, 175, 176, 177, 178, 179], [0.1692, 0.036, 0.1602, 0.03577, 0.4284, 0.05807, 0.4336, 0.05865, 0.6709, 0.07358, 0.6925, 0.0745]): _vg.add([_i], _w, 'REPLACE')
_vg = ob_kopter.vertex_groups.new(name='Bone.003')
for _i, _w in zip([60, 61, 62, 63, 65, 66, 67, 168, 169, 170, 171, 172, 173, 174, 175, 176, 177, 178, 179, 180, 181, 182, 183, 184, 185, 186, 188, 189, 190, 191, 192, 193, 194, 195, 196, 197, 198, 199, 200, 201, 202, 203, 204, 205, 206, 207, 208, 209, 210, 211, 212, 213, 214, 215], [0.001127, 0.05327, 0.09258, 0.02087, 0.03258, 0.08308, 0.01663, 0.7441, 0.8604, 0.7558, 0.8635, 0.4928, 0.8666, 0.5108, 0.8685, 0.26, 0.8678, 0.253, 0.8682, 0.06714, 0.6898, 0.05846, 0.6495, 0.03969, 0.01016, 0.06003, 0.3646, 0.3369, 0.05671, 0.04701, 0.02868, 0.02079, 0.007095, 0.01612, 0.08277, 0.2812, 0.04471, 0.06161, 0.109, 0.4191, 0.05036, 0.08905, 0.08329, 0.07945, 0.09267, 0.07039, 0.1718, 0.1672, 0.1759, 0.1636, 0.6869, 0.6721, 0.6989, 0.6601]): _vg.add([_i], _w, 'REPLACE')
_vg = ob_kopter.vertex_groups.new(name='Bone.004')
for _i, _w in zip([172, 176, 178, 180, 181, 182, 183, 184, 185, 186, 187, 188, 189, 190, 191, 192, 193, 194, 195, 196, 197, 198, 199, 200, 201, 202, 203, 204, 205, 206, 207, 208, 209, 210, 211, 212, 213, 214, 215], [0.01253, 0.04723, 0.02592, 0.9081, 0.2932, 0.9187, 0.3349, 0.9561, 0.9703, 0.9413, 0.982, 0.6266, 0.6551, 0.9425, 0.9509, 0.9474, 0.9524, 0.9703, 0.9661, 0.9065, 0.7104, 0.9513, 0.9371, 0.8786, 0.5682, 0.9477, 0.9087, 0.9174, 0.921, 0.9083, 0.9302, 0.8289, 0.8333, 0.8249, 0.837, 0.3133, 0.3281, 0.3013, 0.3401]): _vg.add([_i], _w, 'REPLACE')
_m = ob_kopter.modifiers.new('Armature', 'ARMATURE')
_m.object = ob_armature
ob_kopter_001.parent = ob_armature
ob_kopter_001.matrix_parent_inverse = Matrix(((1.0, -1.735e-18, -4.657e-09, -0.0353), (-9.313e-10, 3.987e-10, 1.0, -3.925), (2.988e-11, -1.0, 1.738e-09, -4.443e-07), (0.0, 0.0, 0.0, 1.0)))
ob_kopter_001.location = (0.0, 0.0, 0.0)
ob_kopter_001.lock_rotations_4d = False
ob_kopter_001.empty_display_type = 'ARROWS'
ob_kopter_001.lineart.crease_threshold = 0.0
_vg = ob_kopter_001.vertex_groups.new(name='Bone')
_vg = ob_kopter_001.vertex_groups.new(name='Bone.005')
_vg = ob_kopter_001.vertex_groups.new(name='Bone.006')
_vg = ob_kopter_001.vertex_groups.new(name='Bone.007')
_vg = ob_kopter_001.vertex_groups.new(name='Bone.001')
_vg = ob_kopter_001.vertex_groups.new(name='Bone.002')
_vg = ob_kopter_001.vertex_groups.new(name='Bone.003')
_vg = ob_kopter_001.vertex_groups.new(name='Bone.004')
ob_lamp.location = (4.076, 1.005, 5.904)
ob_lamp.rotation_euler = (0.6503, 0.05522, 1.866)
ob_lamp.lock_rotations_4d = False
ob_lamp.empty_display_type = 'ARROWS'
ob_lamp.color = (0.0, 0.0, 0.0, 0.0)
ob_lamp.lineart.crease_threshold = 0.0
ob_camera.location = (7.481, -6.508, 5.344)
ob_camera.rotation_euler = (1.109, 0.01082, 0.8149)
ob_camera.lock_rotations_4d = False
ob_camera.empty_display_type = 'ARROWS'
ob_camera.color = (0.0, 0.0, 0.0, 0.0)
ob_camera.display_type = 'WIRE'
ob_camera.lineart.crease_threshold = 0.0

# ---- collection membership
col_collection_1.objects.link(ob_armature)
col_collection_1.objects.link(ob_kopter)
col_collection_1.objects.link(ob_kopter_001)
col_collection_1.objects.link(ob_lamp)
col_collection_1.objects.link(ob_camera)

# ---- scene / render settings (as saved in the file)
scene.camera = ob_camera
scene.frame_start = 1; scene.frame_end = 14; scene.frame_set(13)
scene.render.engine = 'BLENDER_EEVEE_NEXT'
scene.render.resolution_percentage = 50
scene.render.dither_intensity = 0.0
scene.cycles.use_denoising = False
scene.cycles.samples = 10
scene.cycles.sampling_pattern = 'TABULATED_SOBOL'
scene.cycles.light_sampling_threshold = 0.0
scene.cycles.use_adaptive_sampling = False
scene.cycles.use_light_tree = False
scene.cycles.blur_glossy = 0.0
scene.cycles.volume_bounces = 1
scene.cycles.pixel_filter_type = 'GAUSSIAN'
scene.cycles.sample_clamp_indirect = 0.0
scene.view_settings.view_transform = 'Standard'
bpy.context.view_layer.update()
